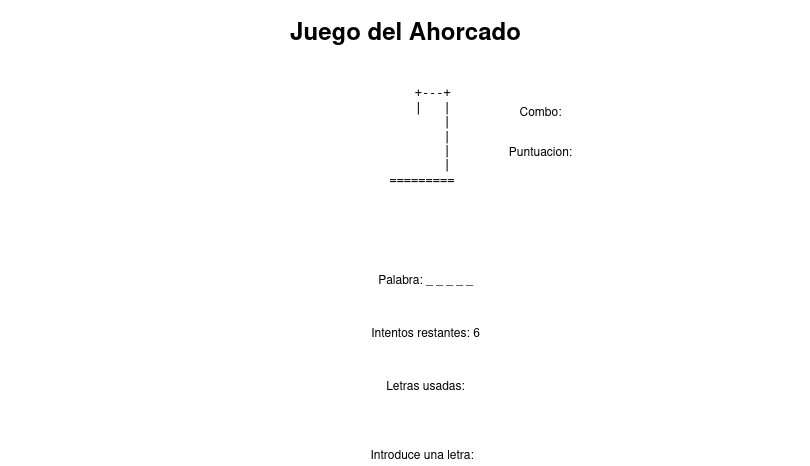

The diagram above was exported from draw.io. Its source (the exported page's mxGraphModel, read from the mxfile embedded in the PNG):
<mxGraphModel dx="1426" dy="755" grid="1" gridSize="10" guides="1" tooltips="1" connect="1" arrows="1" fold="1" page="1" pageScale="1" pageWidth="827" pageHeight="1169" math="0" shadow="0">
  <root>
    <mxCell id="0" />
    <mxCell id="1" parent="0" />
    <mxCell id="M58_LWMhq-hYQid7TTEM-2" value="&lt;h1&gt;Juego del Ahorcado&lt;/h1&gt;" style="text;html=1;align=center;verticalAlign=middle;whiteSpace=wrap;rounded=0;" vertex="1" parent="1">
      <mxGeometry x="10" y="80" width="810" height="30" as="geometry" />
    </mxCell>
    <mxCell id="M58_LWMhq-hYQid7TTEM-3" value="&lt;pre&gt;  +---+&lt;br/&gt;  |   |&lt;br/&gt;      |&lt;br/&gt;      |&lt;br/&gt;      |&lt;br/&gt;      |&lt;br/&gt;========= &lt;/pre&gt;" style="text;html=1;align=center;verticalAlign=middle;whiteSpace=wrap;rounded=0;" vertex="1" parent="1">
      <mxGeometry x="395" y="140" width="80" height="120" as="geometry" />
    </mxCell>
    <mxCell id="M58_LWMhq-hYQid7TTEM-4" value="&lt;p&gt;Palabra: _ _ _ _ _&lt;/p&gt;&lt;br&gt;&lt;p&gt;Intentos restantes: 6&lt;/p&gt;&lt;br&gt;&lt;p&gt;Letras usadas: &lt;/p&gt;&lt;br&gt;&lt;br&gt;    &lt;br&gt;&lt;label&gt;Introduce una letra&lt;/label&gt;:&amp;nbsp;&amp;nbsp;" style="text;html=1;align=center;verticalAlign=middle;whiteSpace=wrap;rounded=0;" vertex="1" parent="1">
      <mxGeometry x="370" y="320" width="130" height="210" as="geometry" />
    </mxCell>
    <mxCell id="M58_LWMhq-hYQid7TTEM-5" value="Combo:" style="text;html=1;align=center;verticalAlign=middle;whiteSpace=wrap;rounded=0;" vertex="1" parent="1">
      <mxGeometry x="520" y="160" width="60" height="30" as="geometry" />
    </mxCell>
    <mxCell id="M58_LWMhq-hYQid7TTEM-6" value="Puntuacion:" style="text;html=1;align=center;verticalAlign=middle;whiteSpace=wrap;rounded=0;" vertex="1" parent="1">
      <mxGeometry x="520" y="200" width="60" height="30" as="geometry" />
    </mxCell>
  </root>
</mxGraphModel>